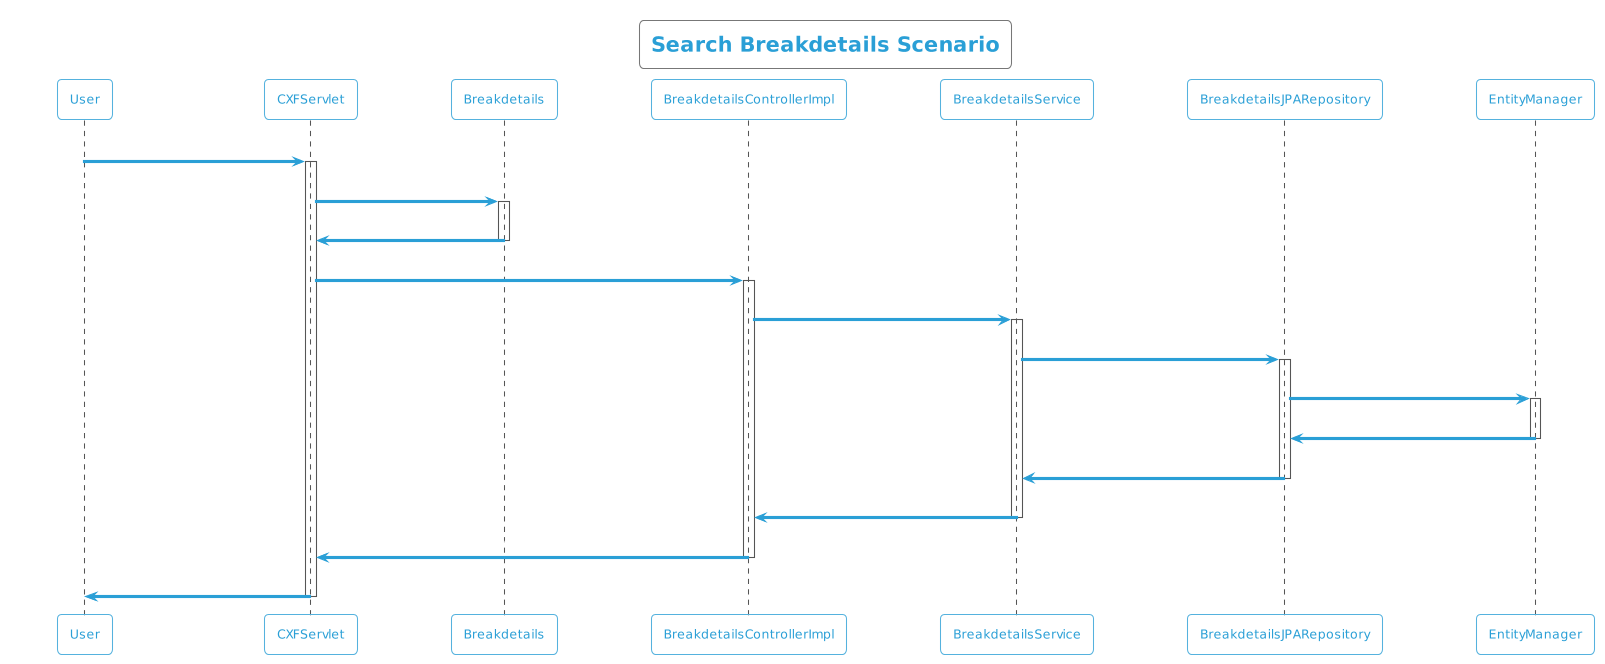

The diagram above was rendered by PlantUML. Its source (embedded in the PNG):
@startuml
!theme cyborg-outline
title Search Breakdetails Scenario
participant User
User -> CXFServlet: GET, Breakdetails
activate CXFServlet
CXFServlet -> Breakdetails: << search >>
activate Breakdetails
Breakdetails -> CXFServlet: << instance >>
deactivate Breakdetails
CXFServlet -> BreakdetailsControllerImpl: search(:Breakdetails)
activate BreakdetailsControllerImpl
BreakdetailsControllerImpl -> BreakdetailsService: search(:Breakdetails)
activate BreakdetailsService
BreakdetailsService -> BreakdetailsJPARepository: search(:Breakdetails)
activate BreakdetailsJPARepository
BreakdetailsJPARepository -> EntityManager: response(:Breakdetails)
activate EntityManager
EntityManager -> BreakdetailsJPARepository: << persisted Breakdetails >>
deactivate EntityManager
BreakdetailsJPARepository -> BreakdetailsService: << persisted Breakdetails >>
deactivate BreakdetailsJPARepository
BreakdetailsService -> BreakdetailsControllerImpl: << persisted Breakdetails >>
deactivate BreakdetailsService
BreakdetailsControllerImpl -> CXFServlet: << persisted Breakdetails >>
deactivate BreakdetailsControllerImpl
CXFServlet -> User: marshalled Breakdetails XML
deactivate CXFServlet
@enduml